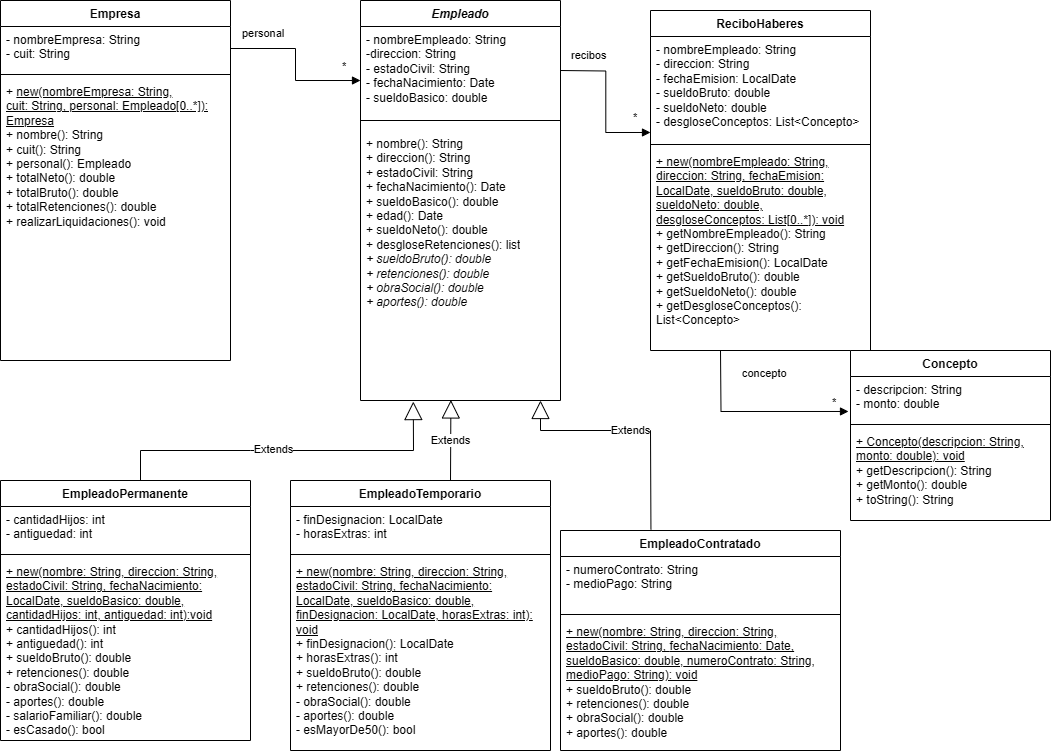

The diagram above was exported from draw.io. Its source (the exported page's mxGraphModel, read from the mxfile embedded in the PNG):
<mxGraphModel dx="1290" dy="785" grid="1" gridSize="10" guides="1" tooltips="1" connect="1" arrows="1" fold="1" page="1" pageScale="1" pageWidth="1200" pageHeight="1920" math="0" shadow="0">
  <root>
    <mxCell id="0" />
    <mxCell id="1" parent="0" />
    <mxCell id="ub7nSacoTjqV0U-5tLhr-1" value="&lt;i&gt;Empleado&lt;/i&gt;" style="swimlane;fontStyle=1;align=center;verticalAlign=top;childLayout=stackLayout;horizontal=1;startSize=26;horizontalStack=0;resizeParent=1;resizeParentMax=0;resizeLast=0;collapsible=1;marginBottom=0;whiteSpace=wrap;html=1;" vertex="1" parent="1">
      <mxGeometry x="480" y="90" width="200" height="400" as="geometry" />
    </mxCell>
    <mxCell id="ub7nSacoTjqV0U-5tLhr-2" value="- nombreEmpleado: String&lt;div&gt;-direccion: String&lt;/div&gt;&lt;div&gt;- estadoCivil: String&lt;/div&gt;&lt;div&gt;- fechaNacimiento: Date&lt;/div&gt;&lt;div&gt;- sueldoBasico: double&lt;/div&gt;" style="text;strokeColor=none;fillColor=none;align=left;verticalAlign=top;spacingLeft=4;spacingRight=4;overflow=hidden;rotatable=0;points=[[0,0.5],[1,0.5]];portConstraint=eastwest;whiteSpace=wrap;html=1;" vertex="1" parent="ub7nSacoTjqV0U-5tLhr-1">
      <mxGeometry y="26" width="200" height="84" as="geometry" />
    </mxCell>
    <mxCell id="ub7nSacoTjqV0U-5tLhr-3" value="" style="line;strokeWidth=1;fillColor=none;align=left;verticalAlign=middle;spacingTop=-1;spacingLeft=3;spacingRight=3;rotatable=0;labelPosition=right;points=[];portConstraint=eastwest;strokeColor=inherit;" vertex="1" parent="ub7nSacoTjqV0U-5tLhr-1">
      <mxGeometry y="110" width="200" height="20" as="geometry" />
    </mxCell>
    <mxCell id="ub7nSacoTjqV0U-5tLhr-4" value="+ nombre(): String&lt;div&gt;+ direccion(): String&lt;/div&gt;&lt;div&gt;+ estadoCivil: String&lt;/div&gt;&lt;div&gt;+ fechaNacimiento(): Date&lt;/div&gt;&lt;div&gt;+ sueldoBasico(): double&lt;/div&gt;&lt;div&gt;+ edad(): Date&lt;/div&gt;&lt;div&gt;+ sueldoNeto(): double&lt;/div&gt;&lt;div&gt;+ desgloseRetenciones(): list&lt;/div&gt;&lt;div&gt;&lt;i&gt;+ sueldoBruto(): double&lt;/i&gt;&lt;/div&gt;&lt;div&gt;&lt;i&gt;+ retenciones(): double&lt;/i&gt;&lt;/div&gt;&lt;div&gt;&lt;i&gt;+ obraSocial(): double&lt;/i&gt;&lt;/div&gt;&lt;div&gt;&lt;i&gt;+ aportes(): double&lt;/i&gt;&lt;/div&gt;" style="text;strokeColor=none;fillColor=none;align=left;verticalAlign=top;spacingLeft=4;spacingRight=4;overflow=hidden;rotatable=0;points=[[0,0.5],[1,0.5]];portConstraint=eastwest;whiteSpace=wrap;html=1;" vertex="1" parent="ub7nSacoTjqV0U-5tLhr-1">
      <mxGeometry y="130" width="200" height="270" as="geometry" />
    </mxCell>
    <mxCell id="ub7nSacoTjqV0U-5tLhr-7" value="ReciboHaberes" style="swimlane;fontStyle=1;align=center;verticalAlign=top;childLayout=stackLayout;horizontal=1;startSize=26;horizontalStack=0;resizeParent=1;resizeParentMax=0;resizeLast=0;collapsible=1;marginBottom=0;whiteSpace=wrap;html=1;" vertex="1" parent="1">
      <mxGeometry x="770" y="100" width="220" height="340" as="geometry" />
    </mxCell>
    <mxCell id="ub7nSacoTjqV0U-5tLhr-8" value="&lt;div&gt;- nombreEmpleado: String&lt;/div&gt;&lt;div&gt;- direccion: String&lt;/div&gt;&lt;div&gt;- fechaEmision: LocalDate&lt;/div&gt;&lt;div&gt;- sueldoBruto: double&lt;/div&gt;&lt;div&gt;- sueldoNeto: double&lt;/div&gt;&lt;div&gt;- desgloseConceptos: List&amp;lt;Concepto&amp;gt;&lt;/div&gt;" style="text;strokeColor=none;fillColor=none;align=left;verticalAlign=top;spacingLeft=4;spacingRight=4;overflow=hidden;rotatable=0;points=[[0,0.5],[1,0.5]];portConstraint=eastwest;whiteSpace=wrap;html=1;" vertex="1" parent="ub7nSacoTjqV0U-5tLhr-7">
      <mxGeometry y="26" width="220" height="104" as="geometry" />
    </mxCell>
    <mxCell id="ub7nSacoTjqV0U-5tLhr-9" value="" style="line;strokeWidth=1;fillColor=none;align=left;verticalAlign=middle;spacingTop=-1;spacingLeft=3;spacingRight=3;rotatable=0;labelPosition=right;points=[];portConstraint=eastwest;strokeColor=inherit;" vertex="1" parent="ub7nSacoTjqV0U-5tLhr-7">
      <mxGeometry y="130" width="220" height="8" as="geometry" />
    </mxCell>
    <mxCell id="ub7nSacoTjqV0U-5tLhr-10" value="&lt;u&gt;+ new(nombreEmpleado: String, direccion: String, fechaEmision: LocalDate, sueldoBruto: double, sueldoNeto: double, desgloseConceptos: List[0..*]): void&lt;/u&gt;&lt;div&gt;&lt;div style=&quot;&quot;&gt;+ getNombreEmpleado(): String&amp;nbsp;&amp;nbsp;&lt;/div&gt;&lt;div style=&quot;&quot;&gt;+ getDireccion(): String&amp;nbsp;&amp;nbsp;&lt;/div&gt;&lt;div style=&quot;&quot;&gt;+ getFechaEmision(): LocalDate&amp;nbsp;&amp;nbsp;&lt;/div&gt;&lt;div style=&quot;&quot;&gt;+ getSueldoBruto(): double&amp;nbsp;&amp;nbsp;&lt;/div&gt;&lt;div style=&quot;&quot;&gt;+ getSueldoNeto(): double&amp;nbsp;&amp;nbsp;&lt;/div&gt;&lt;div style=&quot;&quot;&gt;+ getDesgloseConceptos(): List&amp;lt;Concepto&amp;gt;&lt;/div&gt;&lt;/div&gt;" style="text;strokeColor=none;fillColor=none;align=left;verticalAlign=top;spacingLeft=4;spacingRight=4;overflow=hidden;rotatable=0;points=[[0,0.5],[1,0.5]];portConstraint=eastwest;whiteSpace=wrap;html=1;" vertex="1" parent="ub7nSacoTjqV0U-5tLhr-7">
      <mxGeometry y="138" width="220" height="202" as="geometry" />
    </mxCell>
    <mxCell id="ub7nSacoTjqV0U-5tLhr-11" value="Empresa" style="swimlane;fontStyle=1;align=center;verticalAlign=top;childLayout=stackLayout;horizontal=1;startSize=26;horizontalStack=0;resizeParent=1;resizeParentMax=0;resizeLast=0;collapsible=1;marginBottom=0;whiteSpace=wrap;html=1;" vertex="1" parent="1">
      <mxGeometry x="120" y="90" width="230" height="360" as="geometry" />
    </mxCell>
    <mxCell id="ub7nSacoTjqV0U-5tLhr-12" value="- nombreEmpresa: String&lt;div&gt;- cuit: String&lt;/div&gt;" style="text;strokeColor=none;fillColor=none;align=left;verticalAlign=top;spacingLeft=4;spacingRight=4;overflow=hidden;rotatable=0;points=[[0,0.5],[1,0.5]];portConstraint=eastwest;whiteSpace=wrap;html=1;" vertex="1" parent="ub7nSacoTjqV0U-5tLhr-11">
      <mxGeometry y="26" width="230" height="44" as="geometry" />
    </mxCell>
    <mxCell id="ub7nSacoTjqV0U-5tLhr-13" value="" style="line;strokeWidth=1;fillColor=none;align=left;verticalAlign=middle;spacingTop=-1;spacingLeft=3;spacingRight=3;rotatable=0;labelPosition=right;points=[];portConstraint=eastwest;strokeColor=inherit;" vertex="1" parent="ub7nSacoTjqV0U-5tLhr-11">
      <mxGeometry y="70" width="230" height="8" as="geometry" />
    </mxCell>
    <mxCell id="ub7nSacoTjqV0U-5tLhr-14" value="+ &lt;u&gt;new(nombreEmpresa: String,&lt;/u&gt;&lt;div&gt;&lt;u&gt;cuit: String, personal: Empleado[0..*]):&lt;/u&gt;&lt;/div&gt;&lt;div&gt;&lt;u&gt;Empresa&lt;/u&gt;&lt;/div&gt;&lt;div&gt;+ nombre(): String&lt;/div&gt;&lt;div&gt;+ cuit(): String&lt;/div&gt;&lt;div&gt;+ personal(): Empleado&lt;/div&gt;&lt;div&gt;+ totalNeto(): double&lt;/div&gt;&lt;div&gt;+ totalBruto(): double&lt;/div&gt;&lt;div&gt;+ totalRetenciones(): double&lt;/div&gt;&lt;div&gt;+ realizarLiquidaciones(): void&lt;/div&gt;" style="text;strokeColor=none;fillColor=none;align=left;verticalAlign=top;spacingLeft=4;spacingRight=4;overflow=hidden;rotatable=0;points=[[0,0.5],[1,0.5]];portConstraint=eastwest;whiteSpace=wrap;html=1;" vertex="1" parent="ub7nSacoTjqV0U-5tLhr-11">
      <mxGeometry y="78" width="230" height="282" as="geometry" />
    </mxCell>
    <mxCell id="ub7nSacoTjqV0U-5tLhr-15" value="EmpleadoTemporario" style="swimlane;fontStyle=1;align=center;verticalAlign=top;childLayout=stackLayout;horizontal=1;startSize=26;horizontalStack=0;resizeParent=1;resizeParentMax=0;resizeLast=0;collapsible=1;marginBottom=0;whiteSpace=wrap;html=1;" vertex="1" parent="1">
      <mxGeometry x="410" y="570" width="260" height="270" as="geometry" />
    </mxCell>
    <mxCell id="ub7nSacoTjqV0U-5tLhr-16" value="&lt;div&gt;- finDesignacion: LocalDate&lt;/div&gt;&lt;div&gt;- horasExtras: int&lt;/div&gt;" style="text;strokeColor=none;fillColor=none;align=left;verticalAlign=top;spacingLeft=4;spacingRight=4;overflow=hidden;rotatable=0;points=[[0,0.5],[1,0.5]];portConstraint=eastwest;whiteSpace=wrap;html=1;" vertex="1" parent="ub7nSacoTjqV0U-5tLhr-15">
      <mxGeometry y="26" width="260" height="44" as="geometry" />
    </mxCell>
    <mxCell id="ub7nSacoTjqV0U-5tLhr-17" value="" style="line;strokeWidth=1;fillColor=none;align=left;verticalAlign=middle;spacingTop=-1;spacingLeft=3;spacingRight=3;rotatable=0;labelPosition=right;points=[];portConstraint=eastwest;strokeColor=inherit;" vertex="1" parent="ub7nSacoTjqV0U-5tLhr-15">
      <mxGeometry y="70" width="260" height="8" as="geometry" />
    </mxCell>
    <mxCell id="ub7nSacoTjqV0U-5tLhr-18" value="&lt;u&gt;+ new(nombre: String, direccion: String, estadoCivil: String, fechaNacimiento: LocalDate, sueldoBasico: double, finDesignacion: LocalDate, horasExtras: int): void&lt;/u&gt;&lt;div&gt;&lt;div style=&quot;&quot;&gt;+ finDesignacion(): LocalDate&lt;/div&gt;&lt;div style=&quot;&quot;&gt;+ horasExtras(): int&lt;/div&gt;&lt;div style=&quot;&quot;&gt;+ sueldoBruto(): double&lt;/div&gt;&lt;div style=&quot;&quot;&gt;+ retenciones(): double&lt;/div&gt;&lt;div style=&quot;&quot;&gt;&lt;span style=&quot;background-color: transparent; color: light-dark(rgb(0, 0, 0), rgb(255, 255, 255));&quot;&gt;- obraSocial(): double&lt;/span&gt;&lt;/div&gt;&lt;div style=&quot;&quot;&gt;- aportes(): double&lt;/div&gt;&lt;div style=&quot;&quot;&gt;- esMayorDe50(): bool&lt;/div&gt;&lt;/div&gt;" style="text;strokeColor=none;fillColor=none;align=left;verticalAlign=top;spacingLeft=4;spacingRight=4;overflow=hidden;rotatable=0;points=[[0,0.5],[1,0.5]];portConstraint=eastwest;whiteSpace=wrap;html=1;" vertex="1" parent="ub7nSacoTjqV0U-5tLhr-15">
      <mxGeometry y="78" width="260" height="192" as="geometry" />
    </mxCell>
    <mxCell id="ub7nSacoTjqV0U-5tLhr-20" value="EmpleadoPermanente" style="swimlane;fontStyle=1;align=center;verticalAlign=top;childLayout=stackLayout;horizontal=1;startSize=26;horizontalStack=0;resizeParent=1;resizeParentMax=0;resizeLast=0;collapsible=1;marginBottom=0;whiteSpace=wrap;html=1;" vertex="1" parent="1">
      <mxGeometry x="120" y="570" width="250" height="260" as="geometry" />
    </mxCell>
    <mxCell id="ub7nSacoTjqV0U-5tLhr-21" value="&lt;div&gt;- cantidadHijos: int&lt;/div&gt;&lt;div&gt;- antiguedad: int&amp;nbsp;&lt;/div&gt;" style="text;strokeColor=none;fillColor=none;align=left;verticalAlign=top;spacingLeft=4;spacingRight=4;overflow=hidden;rotatable=0;points=[[0,0.5],[1,0.5]];portConstraint=eastwest;whiteSpace=wrap;html=1;" vertex="1" parent="ub7nSacoTjqV0U-5tLhr-20">
      <mxGeometry y="26" width="250" height="44" as="geometry" />
    </mxCell>
    <mxCell id="ub7nSacoTjqV0U-5tLhr-22" value="" style="line;strokeWidth=1;fillColor=none;align=left;verticalAlign=middle;spacingTop=-1;spacingLeft=3;spacingRight=3;rotatable=0;labelPosition=right;points=[];portConstraint=eastwest;strokeColor=inherit;" vertex="1" parent="ub7nSacoTjqV0U-5tLhr-20">
      <mxGeometry y="70" width="250" height="8" as="geometry" />
    </mxCell>
    <mxCell id="ub7nSacoTjqV0U-5tLhr-23" value="&lt;u&gt;+ new(nombre: String, direccion: String, estadoCivil: String, fechaNacimiento: LocalDate, sueldoBasico: double, cantidadHijos: int, antiguedad: int):void&lt;/u&gt;&lt;div&gt;&lt;div&gt;+ cantidadHijos(): int&lt;/div&gt;&lt;div&gt;+ antiguedad(): int&lt;/div&gt;&lt;div&gt;+ sueldoBruto(): double&lt;/div&gt;&lt;div&gt;+ retenciones(): double&lt;/div&gt;&lt;/div&gt;&lt;div&gt;&lt;div&gt;- obraSocial(): double&lt;/div&gt;&lt;div&gt;- aportes(): double&lt;/div&gt;&lt;div&gt;- salarioFamiliar(): double&lt;/div&gt;&lt;div&gt;- esCasado(): bool&lt;/div&gt;&lt;/div&gt;" style="text;strokeColor=none;fillColor=none;align=left;verticalAlign=top;spacingLeft=4;spacingRight=4;overflow=hidden;rotatable=0;points=[[0,0.5],[1,0.5]];portConstraint=eastwest;whiteSpace=wrap;html=1;" vertex="1" parent="ub7nSacoTjqV0U-5tLhr-20">
      <mxGeometry y="78" width="250" height="182" as="geometry" />
    </mxCell>
    <mxCell id="ub7nSacoTjqV0U-5tLhr-26" value="personal" style="endArrow=block;endFill=1;html=1;edgeStyle=orthogonalEdgeStyle;align=left;verticalAlign=top;rounded=0;exitX=1;exitY=0.5;exitDx=0;exitDy=0;entryX=0;entryY=0.643;entryDx=0;entryDy=0;entryPerimeter=0;" edge="1" parent="1" source="ub7nSacoTjqV0U-5tLhr-12" target="ub7nSacoTjqV0U-5tLhr-2">
      <mxGeometry x="-0.8765" y="28" relative="1" as="geometry">
        <mxPoint x="350" y="370" as="sourcePoint" />
        <mxPoint x="510" y="370" as="targetPoint" />
        <mxPoint as="offset" />
      </mxGeometry>
    </mxCell>
    <mxCell id="ub7nSacoTjqV0U-5tLhr-27" value="*" style="edgeLabel;resizable=0;html=1;align=left;verticalAlign=bottom;" connectable="0" vertex="1" parent="ub7nSacoTjqV0U-5tLhr-26">
      <mxGeometry x="-1" relative="1" as="geometry">
        <mxPoint x="110" y="26" as="offset" />
      </mxGeometry>
    </mxCell>
    <mxCell id="ub7nSacoTjqV0U-5tLhr-28" value="Extends" style="endArrow=block;endSize=16;endFill=0;html=1;rounded=0;entryX=0.264;entryY=1.004;entryDx=0;entryDy=0;entryPerimeter=0;" edge="1" parent="1" target="ub7nSacoTjqV0U-5tLhr-4">
      <mxGeometry x="-0.0148" y="1" width="160" relative="1" as="geometry">
        <mxPoint x="260" y="550" as="sourcePoint" />
        <mxPoint x="600" y="360" as="targetPoint" />
        <Array as="points">
          <mxPoint x="260" y="550" />
          <mxPoint x="260" y="570" />
          <mxPoint x="260" y="540" />
          <mxPoint x="370" y="540" />
          <mxPoint x="533" y="540" />
        </Array>
        <mxPoint as="offset" />
      </mxGeometry>
    </mxCell>
    <mxCell id="ub7nSacoTjqV0U-5tLhr-30" value="recibos" style="endArrow=block;endFill=1;html=1;edgeStyle=orthogonalEdgeStyle;align=left;verticalAlign=top;rounded=0;exitX=1;exitY=0.5;exitDx=0;exitDy=0;entryX=0;entryY=0.923;entryDx=0;entryDy=0;entryPerimeter=0;" edge="1" parent="1" target="ub7nSacoTjqV0U-5tLhr-8">
      <mxGeometry x="-0.8765" y="28" relative="1" as="geometry">
        <mxPoint x="679.5" y="160" as="sourcePoint" />
        <mxPoint x="809.5" y="192" as="targetPoint" />
        <mxPoint as="offset" />
      </mxGeometry>
    </mxCell>
    <mxCell id="ub7nSacoTjqV0U-5tLhr-31" value="*" style="edgeLabel;resizable=0;html=1;align=left;verticalAlign=bottom;" connectable="0" vertex="1" parent="ub7nSacoTjqV0U-5tLhr-30">
      <mxGeometry x="-1" relative="1" as="geometry">
        <mxPoint x="71" y="55" as="offset" />
      </mxGeometry>
    </mxCell>
    <mxCell id="ub7nSacoTjqV0U-5tLhr-32" value="Extends" style="endArrow=block;endSize=16;endFill=0;html=1;rounded=0;entryX=0.452;entryY=0.998;entryDx=0;entryDy=0;entryPerimeter=0;" edge="1" parent="1" target="ub7nSacoTjqV0U-5tLhr-4">
      <mxGeometry width="160" relative="1" as="geometry">
        <mxPoint x="570" y="570" as="sourcePoint" />
        <mxPoint x="730" y="550" as="targetPoint" />
      </mxGeometry>
    </mxCell>
    <mxCell id="ub7nSacoTjqV0U-5tLhr-33" value="EmpleadoContratado" style="swimlane;fontStyle=1;align=center;verticalAlign=top;childLayout=stackLayout;horizontal=1;startSize=26;horizontalStack=0;resizeParent=1;resizeParentMax=0;resizeLast=0;collapsible=1;marginBottom=0;whiteSpace=wrap;html=1;" vertex="1" parent="1">
      <mxGeometry x="680" y="620" width="280" height="220" as="geometry" />
    </mxCell>
    <mxCell id="ub7nSacoTjqV0U-5tLhr-34" value="&lt;div&gt;- numeroContrato: String&lt;/div&gt;&lt;div&gt;- medioPago: String&lt;/div&gt;" style="text;strokeColor=none;fillColor=none;align=left;verticalAlign=top;spacingLeft=4;spacingRight=4;overflow=hidden;rotatable=0;points=[[0,0.5],[1,0.5]];portConstraint=eastwest;whiteSpace=wrap;html=1;" vertex="1" parent="ub7nSacoTjqV0U-5tLhr-33">
      <mxGeometry y="26" width="280" height="54" as="geometry" />
    </mxCell>
    <mxCell id="ub7nSacoTjqV0U-5tLhr-35" value="" style="line;strokeWidth=1;fillColor=none;align=left;verticalAlign=middle;spacingTop=-1;spacingLeft=3;spacingRight=3;rotatable=0;labelPosition=right;points=[];portConstraint=eastwest;strokeColor=inherit;" vertex="1" parent="ub7nSacoTjqV0U-5tLhr-33">
      <mxGeometry y="80" width="280" height="8" as="geometry" />
    </mxCell>
    <mxCell id="ub7nSacoTjqV0U-5tLhr-36" value="&lt;div&gt;&lt;u&gt;+ new(nombre: String, direccion: String, estadoCivil: String,&amp;nbsp;&lt;span style=&quot;background-color: transparent; color: light-dark(rgb(0, 0, 0), rgb(255, 255, 255));&quot;&gt;fechaNacimiento: Date, sueldoBasico: double,&lt;/span&gt;&lt;span style=&quot;background-color: transparent; color: light-dark(rgb(0, 0, 0), rgb(255, 255, 255));&quot;&gt;&amp;nbsp;numeroContrato: String, medioPago: String): void&lt;/span&gt;&lt;/u&gt;&lt;/div&gt;&lt;div&gt;&lt;div&gt;+ sueldoBruto(): double&lt;/div&gt;&lt;div&gt;+ retenciones(): double&lt;/div&gt;&lt;div&gt;+ obraSocial(): double&lt;/div&gt;&lt;div&gt;+ aportes(): double&lt;/div&gt;&lt;/div&gt;&lt;div&gt;&lt;u&gt;&lt;span style=&quot;background-color: transparent; color: light-dark(rgb(0, 0, 0), rgb(255, 255, 255));&quot;&gt;&lt;br&gt;&lt;/span&gt;&lt;/u&gt;&lt;/div&gt;&lt;div&gt;&lt;u&gt;&lt;span style=&quot;background-color: transparent; color: light-dark(rgb(0, 0, 0), rgb(255, 255, 255));&quot;&gt;&lt;br&gt;&lt;/span&gt;&lt;/u&gt;&lt;/div&gt;&lt;div&gt;&lt;u&gt;&lt;span style=&quot;background-color: transparent; color: light-dark(rgb(0, 0, 0), rgb(255, 255, 255));&quot;&gt;&lt;br&gt;&lt;/span&gt;&lt;/u&gt;&lt;/div&gt;" style="text;strokeColor=none;fillColor=none;align=left;verticalAlign=top;spacingLeft=4;spacingRight=4;overflow=hidden;rotatable=0;points=[[0,0.5],[1,0.5]];portConstraint=eastwest;whiteSpace=wrap;html=1;" vertex="1" parent="ub7nSacoTjqV0U-5tLhr-33">
      <mxGeometry y="88" width="280" height="132" as="geometry" />
    </mxCell>
    <mxCell id="ub7nSacoTjqV0U-5tLhr-37" value="Extends" style="endArrow=block;endSize=16;endFill=0;html=1;rounded=0;exitX=0.323;exitY=-0.005;exitDx=0;exitDy=0;exitPerimeter=0;entryX=0.9;entryY=1;entryDx=0;entryDy=0;entryPerimeter=0;" edge="1" parent="1" source="ub7nSacoTjqV0U-5tLhr-33" target="ub7nSacoTjqV0U-5tLhr-4">
      <mxGeometry width="160" relative="1" as="geometry">
        <mxPoint x="740" y="520" as="sourcePoint" />
        <mxPoint x="900" y="520" as="targetPoint" />
        <Array as="points">
          <mxPoint x="770" y="520" />
          <mxPoint x="660" y="520" />
        </Array>
        <mxPoint as="offset" />
      </mxGeometry>
    </mxCell>
    <mxCell id="ub7nSacoTjqV0U-5tLhr-38" value="Concepto" style="swimlane;fontStyle=1;align=center;verticalAlign=top;childLayout=stackLayout;horizontal=1;startSize=26;horizontalStack=0;resizeParent=1;resizeParentMax=0;resizeLast=0;collapsible=1;marginBottom=0;whiteSpace=wrap;html=1;" vertex="1" parent="1">
      <mxGeometry x="970" y="440" width="200" height="170" as="geometry" />
    </mxCell>
    <mxCell id="ub7nSacoTjqV0U-5tLhr-39" value="&lt;div&gt;- descripcion: String&amp;nbsp;&amp;nbsp;&lt;/div&gt;&lt;div&gt;- monto: double&lt;/div&gt;" style="text;strokeColor=none;fillColor=none;align=left;verticalAlign=top;spacingLeft=4;spacingRight=4;overflow=hidden;rotatable=0;points=[[0,0.5],[1,0.5]];portConstraint=eastwest;whiteSpace=wrap;html=1;" vertex="1" parent="ub7nSacoTjqV0U-5tLhr-38">
      <mxGeometry y="26" width="200" height="44" as="geometry" />
    </mxCell>
    <mxCell id="ub7nSacoTjqV0U-5tLhr-40" value="" style="line;strokeWidth=1;fillColor=none;align=left;verticalAlign=middle;spacingTop=-1;spacingLeft=3;spacingRight=3;rotatable=0;labelPosition=right;points=[];portConstraint=eastwest;strokeColor=inherit;" vertex="1" parent="ub7nSacoTjqV0U-5tLhr-38">
      <mxGeometry y="70" width="200" height="8" as="geometry" />
    </mxCell>
    <mxCell id="ub7nSacoTjqV0U-5tLhr-41" value="&lt;div&gt;&lt;u&gt;+ Concepto(descripcion: String, monto: double): void&lt;/u&gt;&lt;/div&gt;&lt;div&gt;+ getDescripcion(): String&amp;nbsp;&amp;nbsp;&lt;/div&gt;&lt;div&gt;+ getMonto(): double&amp;nbsp;&amp;nbsp;&lt;/div&gt;&lt;div&gt;+ toString(): String&lt;/div&gt;" style="text;strokeColor=none;fillColor=none;align=left;verticalAlign=top;spacingLeft=4;spacingRight=4;overflow=hidden;rotatable=0;points=[[0,0.5],[1,0.5]];portConstraint=eastwest;whiteSpace=wrap;html=1;" vertex="1" parent="ub7nSacoTjqV0U-5tLhr-38">
      <mxGeometry y="78" width="200" height="92" as="geometry" />
    </mxCell>
    <mxCell id="ub7nSacoTjqV0U-5tLhr-44" value="concepto" style="endArrow=block;endFill=1;html=1;edgeStyle=orthogonalEdgeStyle;align=left;verticalAlign=top;rounded=0;entryX=-0.01;entryY=0.795;entryDx=0;entryDy=0;entryPerimeter=0;" edge="1" parent="1" target="ub7nSacoTjqV0U-5tLhr-39">
      <mxGeometry x="-0.8922" y="20" relative="1" as="geometry">
        <mxPoint x="840" y="440" as="sourcePoint" />
        <mxPoint x="925" y="556" as="targetPoint" />
        <mxPoint as="offset" />
      </mxGeometry>
    </mxCell>
    <mxCell id="ub7nSacoTjqV0U-5tLhr-45" value="*" style="edgeLabel;resizable=0;html=1;align=left;verticalAlign=bottom;" connectable="0" vertex="1" parent="ub7nSacoTjqV0U-5tLhr-44">
      <mxGeometry x="-1" relative="1" as="geometry">
        <mxPoint x="110" y="60" as="offset" />
      </mxGeometry>
    </mxCell>
  </root>
</mxGraphModel>